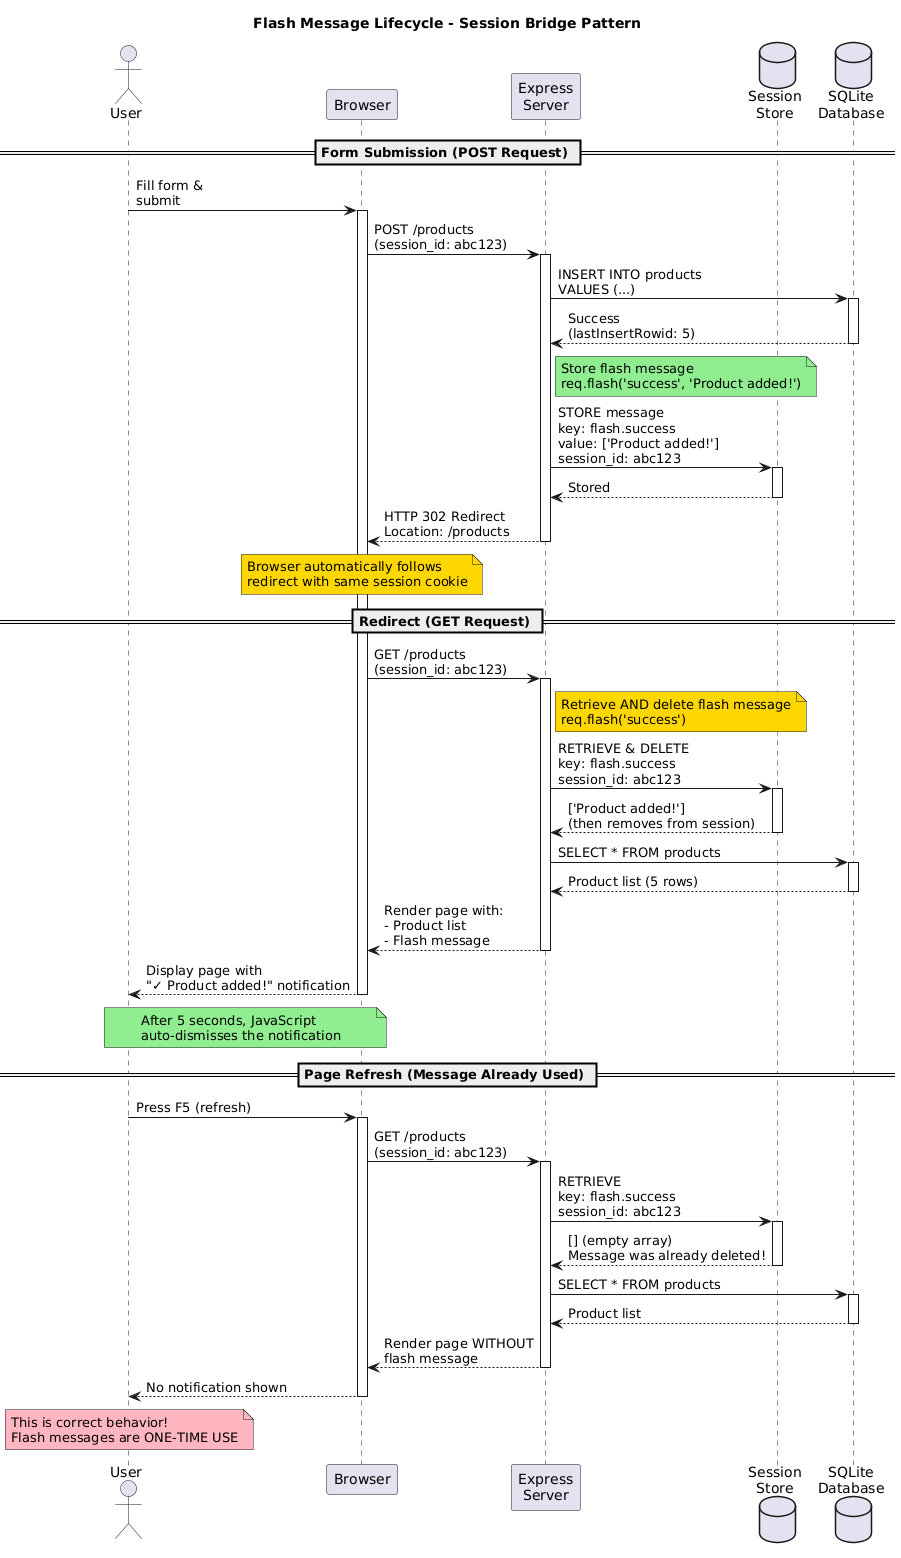

The diagram above was rendered by PlantUML. Its source (embedded in the PNG):
@startuml
title Flash Message Lifecycle - Session Bridge Pattern

actor User
participant Browser
participant "Express\nServer" as Server
database "Session\nStore" as Session
database "SQLite\nDatabase" as DB

== Form Submission (POST Request) ==

User -> Browser: Fill form &\nsubmit
activate Browser
Browser -> Server: POST /products\n(session_id: abc123)
activate Server

Server -> DB: INSERT INTO products\nVALUES (...)
activate DB
DB --> Server: Success\n(lastInsertRowid: 5)
deactivate DB

note right of Server #90EE90
  Store flash message
  req.flash('success', 'Product added!')
end note

Server -> Session: STORE message\nkey: flash.success\nvalue: ['Product added!']\nsession_id: abc123
activate Session
Session --> Server: Stored
deactivate Session

Server --> Browser: HTTP 302 Redirect\nLocation: /products
deactivate Server

note over Browser #FFD700
  Browser automatically follows
  redirect with same session cookie
end note

== Redirect (GET Request) ==

Browser -> Server: GET /products\n(session_id: abc123)
activate Server

note right of Server #FFD700
  Retrieve AND delete flash message
  req.flash('success')
end note

Server -> Session: RETRIEVE & DELETE\nkey: flash.success\nsession_id: abc123
activate Session
Session --> Server: ['Product added!']\n(then removes from session)
deactivate Session

Server -> DB: SELECT * FROM products
activate DB
DB --> Server: Product list (5 rows)
deactivate DB

Server --> Browser: Render page with:\n- Product list\n- Flash message
deactivate Server

Browser --> User: Display page with\n"✓ Product added!" notification
deactivate Browser

note over User, Browser #90EE90
  After 5 seconds, JavaScript
  auto-dismisses the notification
end note

== Page Refresh (Message Already Used) ==

User -> Browser: Press F5 (refresh)
activate Browser
Browser -> Server: GET /products\n(session_id: abc123)
activate Server

Server -> Session: RETRIEVE\nkey: flash.success\nsession_id: abc123
activate Session
Session --> Server: [] (empty array)\nMessage was already deleted!
deactivate Session

Server -> DB: SELECT * FROM products
activate DB
DB --> Server: Product list
deactivate DB

Server --> Browser: Render page WITHOUT\nflash message
deactivate Server

Browser --> User: No notification shown
deactivate Browser

note over User #FFB6C1
  This is correct behavior!
  Flash messages are ONE-TIME USE
end note

@enduml